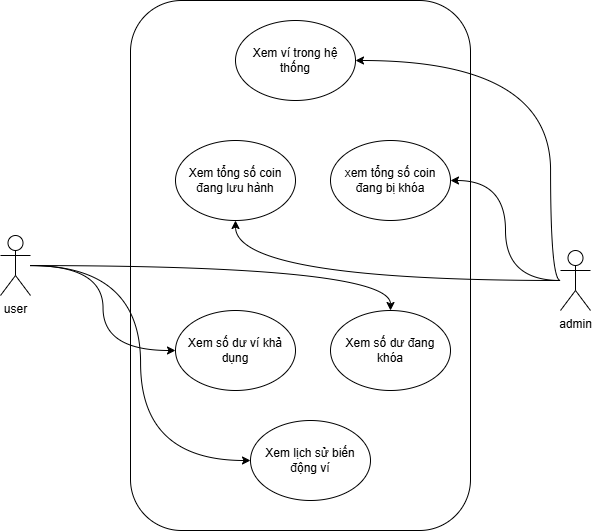

The diagram above was exported from draw.io. Its source (the exported page's mxGraphModel, read from the mxfile embedded in the PNG):
<mxGraphModel dx="1191" dy="694" grid="1" gridSize="10" guides="1" tooltips="1" connect="1" arrows="1" fold="1" page="1" pageScale="1" pageWidth="850" pageHeight="1100" math="0" shadow="0">
  <root>
    <mxCell id="0" />
    <mxCell id="1" parent="0" />
    <mxCell id="17do21Ey1h6uAEtOgS61-1" parent="1" style="rounded=1;whiteSpace=wrap;html=1;" value="" vertex="1">
      <mxGeometry height="530" width="340" x="260" y="230" as="geometry" />
    </mxCell>
    <mxCell id="17do21Ey1h6uAEtOgS61-15" edge="1" parent="1" source="17do21Ey1h6uAEtOgS61-2" style="edgeStyle=orthogonalEdgeStyle;rounded=0;orthogonalLoop=1;jettySize=auto;html=1;entryX=1;entryY=0.5;entryDx=0;entryDy=0;curved=1;" target="17do21Ey1h6uAEtOgS61-8">
      <mxGeometry relative="1" as="geometry" />
    </mxCell>
    <mxCell id="17do21Ey1h6uAEtOgS61-16" edge="1" parent="1" source="17do21Ey1h6uAEtOgS61-2" style="edgeStyle=orthogonalEdgeStyle;rounded=0;orthogonalLoop=1;jettySize=auto;html=1;entryX=1;entryY=0.5;entryDx=0;entryDy=0;curved=1;" target="17do21Ey1h6uAEtOgS61-5">
      <mxGeometry relative="1" as="geometry">
        <Array as="points">
          <mxPoint x="680" y="510" />
          <mxPoint x="680" y="290" />
        </Array>
      </mxGeometry>
    </mxCell>
    <mxCell id="17do21Ey1h6uAEtOgS61-17" edge="1" parent="1" source="17do21Ey1h6uAEtOgS61-2" style="edgeStyle=orthogonalEdgeStyle;rounded=0;orthogonalLoop=1;jettySize=auto;html=1;curved=1;" target="17do21Ey1h6uAEtOgS61-7">
      <mxGeometry relative="1" as="geometry" />
    </mxCell>
    <mxCell id="17do21Ey1h6uAEtOgS61-2" parent="1" style="shape=umlActor;verticalLabelPosition=bottom;verticalAlign=top;html=1;outlineConnect=0;" value="admin" vertex="1">
      <mxGeometry height="60" width="30" x="690" y="480" as="geometry" />
    </mxCell>
    <mxCell id="17do21Ey1h6uAEtOgS61-12" edge="1" parent="1" source="17do21Ey1h6uAEtOgS61-3" style="edgeStyle=orthogonalEdgeStyle;rounded=0;orthogonalLoop=1;jettySize=auto;html=1;entryX=0;entryY=0.5;entryDx=0;entryDy=0;curved=1;" target="17do21Ey1h6uAEtOgS61-9">
      <mxGeometry relative="1" as="geometry" />
    </mxCell>
    <mxCell id="17do21Ey1h6uAEtOgS61-13" edge="1" parent="1" source="17do21Ey1h6uAEtOgS61-3" style="edgeStyle=orthogonalEdgeStyle;rounded=0;orthogonalLoop=1;jettySize=auto;html=1;entryX=0;entryY=0.5;entryDx=0;entryDy=0;curved=1;" target="17do21Ey1h6uAEtOgS61-11">
      <mxGeometry relative="1" as="geometry" />
    </mxCell>
    <mxCell id="17do21Ey1h6uAEtOgS61-14" edge="1" parent="1" source="17do21Ey1h6uAEtOgS61-3" style="edgeStyle=orthogonalEdgeStyle;rounded=0;orthogonalLoop=1;jettySize=auto;html=1;curved=1;" target="17do21Ey1h6uAEtOgS61-10">
      <mxGeometry relative="1" as="geometry" />
    </mxCell>
    <mxCell id="17do21Ey1h6uAEtOgS61-3" parent="1" style="shape=umlActor;verticalLabelPosition=bottom;verticalAlign=top;html=1;outlineConnect=0;" value="user" vertex="1">
      <mxGeometry height="60" width="30" x="130" y="465" as="geometry" />
    </mxCell>
    <mxCell id="17do21Ey1h6uAEtOgS61-5" parent="1" style="ellipse;whiteSpace=wrap;html=1;" value="Xem ví trong hệ thống" vertex="1">
      <mxGeometry height="80" width="120" x="365" y="250" as="geometry" />
    </mxCell>
    <mxCell id="17do21Ey1h6uAEtOgS61-7" parent="1" style="ellipse;whiteSpace=wrap;html=1;" value="Xem tổng số coin đang lưu hành" vertex="1">
      <mxGeometry height="80" width="120" x="305" y="370" as="geometry" />
    </mxCell>
    <mxCell id="17do21Ey1h6uAEtOgS61-8" parent="1" style="ellipse;whiteSpace=wrap;html=1;" value="xem tổng số coin đang bị khóa" vertex="1">
      <mxGeometry height="80" width="120" x="460" y="370" as="geometry" />
    </mxCell>
    <mxCell id="17do21Ey1h6uAEtOgS61-9" parent="1" style="ellipse;whiteSpace=wrap;html=1;" value="Xem số dư ví khả dụng" vertex="1">
      <mxGeometry height="80" width="120" x="305" y="540" as="geometry" />
    </mxCell>
    <mxCell id="17do21Ey1h6uAEtOgS61-10" parent="1" style="ellipse;whiteSpace=wrap;html=1;" value="Xem số dư đang khóa" vertex="1">
      <mxGeometry height="80" width="120" x="460" y="540" as="geometry" />
    </mxCell>
    <mxCell id="17do21Ey1h6uAEtOgS61-11" parent="1" style="ellipse;whiteSpace=wrap;html=1;" value="Xem lịch sử biến động ví" vertex="1">
      <mxGeometry height="80" width="120" x="380" y="650" as="geometry" />
    </mxCell>
  </root>
</mxGraphModel>